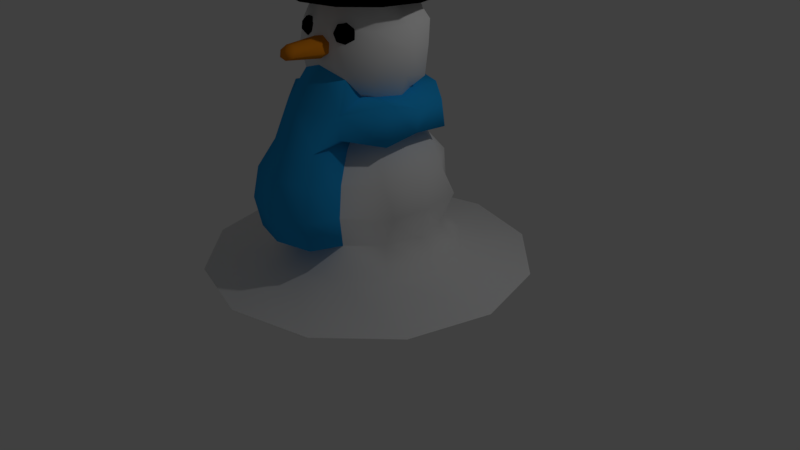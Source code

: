 # Source: snowman.blend  (saved by Blender 2.79.0; exported with 4.5.12 LTS)
import bpy
from mathutils import Matrix  # noqa: F401  (used for matrix-valued properties, if any)

bpy.ops.wm.read_factory_settings(use_empty=True)
scene = bpy.context.scene
scene.name = 'Scene'

# ---- collections
col_collection_1 = bpy.data.collections.new('Collection 1'); scene.collection.children.link(col_collection_1)

# ---- materials (node trees are filled in below, after node groups)
mat_snowman = bpy.data.materials.new('snowman')
mat_snowman.alpha_threshold = 0.0
mat_snowman.use_transparent_shadow = False
mat_snowman.roughness = 0.5
mat_scarf = bpy.data.materials.new('scarf')
mat_scarf.alpha_threshold = 0.0
mat_scarf.use_transparent_shadow = False
mat_scarf.diffuse_color = (0.01762, 0.3606, 0.8, 1.0)
mat_scarf.roughness = 0.5
mat_hat = bpy.data.materials.new('hat')
mat_hat.alpha_threshold = 0.0
mat_hat.use_transparent_shadow = False
mat_hat.diffuse_color = (0.0, 0.0, 0.0, 1.0)
mat_hat.roughness = 0.5
mat_eyes = bpy.data.materials.new('eyes')
mat_eyes.alpha_threshold = 0.0
mat_eyes.use_transparent_shadow = False
mat_eyes.diffuse_color = (0.0, 0.0, 0.0, 1.0)
mat_eyes.roughness = 0.5
mat_nose = bpy.data.materials.new('nose')
mat_nose.alpha_threshold = 0.0
mat_nose.use_transparent_shadow = False
mat_nose.diffuse_color = (0.8, 0.2537, 0.01031, 1.0)
mat_nose.roughness = 0.5

# ---- material node trees

# ---- world
world_world = bpy.data.worlds.new('World'); scene.world = world_world
world_world.color = (0.05088, 0.05088, 0.05088)
world_world.use_sun_shadow = False
world_world.sun_shadow_jitter_overblur = 0.0
world_world.cycles.sampling_method = 'MANUAL'

# ---- cameras
cam_camera = bpy.data.cameras.new('Camera')
cam_camera.clip_end = 100.0
cam_camera.lens = 35.0
cam_camera.sensor_width = 32.0
cam_camera.sensor_height = 18.0
cam_camera.ortho_scale = 7.314
cam_camera.dof.focus_distance = 0.0
cam_camera.dof.aperture_fstop = 128.0

# ---- lights
light_lamp = bpy.data.lights.new('Lamp', 'POINT')
light_lamp.transmission_factor = 0.0
light_lamp.cutoff_distance = 30.0
light_lamp.energy = 100.0
light_lamp.shadow_buffer_clip_start = 1.001
light_lamp.shadow_soft_size = 0.1
light_lamp.shadow_maximum_resolution = 0.006
light_lamp.use_absolute_resolution = True

# ---- meshes
me_sphere = bpy.data.meshes.new('Sphere')
me_sphere.from_pydata([(0.3547, 0.6117, 1.673), (0.5394, 0.7825, 1.4), (0.4869, 0.7916, 0.5028), (0.6086, 1.05, 0.2588), (7.575e-08, 1.306e-07, -0.04203), (0.6552, 0.3968, 1.676), (0.801, 0.4604, 1.349), (0.9253, 0.5686, 0.9885), (0.801, 0.4604, 0.5832), (1.052, 0.6046, 0.2588), (1.801, 1.035, 0.04203), (0.7071, -0.00135, 1.673), (0.9239, -0.001764, 1.349), (1.0, -0.001909, 0.9659), (0.9239, -0.001764, 0.5832), (1.213, -0.002317, 0.2588), (2.077, -0.003966, 0.04203), (0.6117, -0.3547, 1.673), (0.7992, -0.4635, 1.349), (0.9365, -0.4354, 0.952), (0.7992, -0.4635, 0.5832), (1.05, -0.6086, 0.2588), (1.797, -1.042, 0.04203), (0.3524, -0.613, 1.673), (0.4604, -0.801, 1.349), (0.4983, -0.867, 0.9659), (0.4604, -0.801, 0.5832), (0.6046, -1.052, 0.2588), (1.035, -1.801, 0.04203), (-0.00135, -0.7071, 1.673), (0.4595, -1.277, 1.444), (0.3515, -1.089, 1.768), (-0.001764, -0.9239, 0.5832), (-0.002317, -1.213, 0.2588), (-0.003967, -2.077, 0.04203), (-0.3547, -0.6117, 1.673), (-0.4635, -0.7992, 1.349), (-0.5017, -0.8651, 0.9659), (-0.4635, -0.7992, 0.5832), (-0.6086, -1.05, 0.2588), (-1.042, -1.797, 0.04203), (-0.613, -0.3524, 1.673), (-0.7909, -0.4955, 1.252), (-0.867, -0.4983, 0.9659), (-0.801, -0.4604, 0.5832), (-1.052, -0.6046, 0.2588), (-1.801, -1.035, 0.04203), (-0.7071, 0.00135, 1.673), (-0.9239, 0.001764, 1.349), (-1.0, 0.00191, 0.9659), (-0.9239, 0.001764, 0.5832), (-1.213, 0.002317, 0.2588), (-2.077, 0.003967, 0.04203), (-0.6117, 0.3547, 1.673), (-0.8516, 0.391, 1.387), (-0.92, 0.4708, 0.888), (-0.7992, 0.4635, 0.5832), (-1.05, 0.6086, 0.2588), (-1.797, 1.042, 0.04203), (-0.3524, 0.613, 1.673), (-0.4604, 0.801, 1.349), (-0.4983, 0.867, 0.9659), (-0.4604, 0.801, 0.5832), (-0.6046, 1.052, 0.2588), (-1.035, 1.801, 0.04203), (0.00135, 0.7071, 1.673), (0.001764, 0.9239, 1.349), (-0.06176, 1.019, 0.8758), (0.001764, 0.9239, 0.5832), (0.002317, 1.213, 0.2588), (0.003966, 2.077, 0.04203), (0.5017, 0.8651, 0.9659), (1.042, 1.797, 0.04203), (0.2733, 0.4714, 1.781), (0.4724, 0.2715, 1.781), (0.5449, -0.00104, 1.781), (0.4714, -0.2733, 1.781), (0.2715, -0.4724, 1.781), (-0.2733, -0.4714, 1.781), (-0.4724, -0.2715, 1.781), (-0.5449, 0.001041, 1.781), (-0.4714, 0.2733, 1.781), (-0.2715, 0.4724, 1.781), (0.001041, 0.5449, 1.781), (0.2883, 0.4971, 4.025), (0.2969, 0.512, 3.298), (0.3476, 0.5994, 3.084), (0.3476, 0.5994, 2.51), (0.2409, 0.5185, 2.233), (0.03819, -7.286e-05, 4.099), (0.4982, 0.2864, 4.025), (0.5191, 0.3005, 3.297), (0.649, 0.39, 3.075), (0.6502, 0.3738, 2.797), (0.62, 0.3498, 2.426), (0.4598, 0.2643, 2.267), (0.5747, -0.001097, 4.025), (0.5918, -0.00113, 3.298), (0.6929, -0.001323, 3.084), (0.75, -0.001432, 2.797), (0.6929, -0.001323, 2.51), (0.5538, 0.05114, 2.245), (0.4971, -0.2883, 4.025), (0.51, -0.3015, 3.293), (0.5835, -0.3844, 3.041), (0.6771, -0.3188, 2.857), (0.5614, -0.3829, 2.518), (0.4588, -0.266, 2.267), (0.2864, -0.4982, 4.025), (0.2949, -0.5131, 3.298), (0.3453, -0.6007, 3.084), (0.3738, -0.6502, 2.797), (0.3453, -0.6007, 2.51), (0.3416, -0.3702, 2.274), (-0.001097, -0.5747, 4.025), (-0.00113, -0.5918, 3.298), (-0.001323, -0.6929, 3.084), (-0.001432, -0.75, 2.797), (-0.02052, -0.669, 2.617), (-0.2883, -0.4971, 4.025), (-0.2969, -0.512, 3.298), (-0.3476, -0.5994, 3.084), (-0.3762, -0.6488, 2.797), (-0.3476, -0.5994, 2.51), (-0.3552, -0.3905, 2.258), (-0.5346, -0.3073, 4.015), (-0.5156, -0.2976, 3.287), (-0.6205, -0.3666, 2.994), (-0.7008, -0.3864, 2.696), (-0.6007, -0.3453, 2.51), (-0.4598, -0.2643, 2.267), (-0.6376, 0.001218, 4.01), (-0.5918, 0.00113, 3.298), (-0.6929, 0.001323, 3.084), (-0.75, 0.001432, 2.797), (-0.6929, 0.001323, 2.51), (-0.5303, 0.001013, 2.267), (-0.5334, 0.3093, 4.015), (-0.512, 0.2969, 3.298), (-0.5994, 0.3476, 3.084), (-0.6488, 0.3762, 2.797), (-0.5994, 0.3476, 2.51), (-0.5555, 0.1462, 2.289), (-0.2864, 0.4982, 4.025), (-0.2949, 0.5131, 3.298), (-0.3453, 0.6007, 3.084), (-0.3738, 0.6502, 2.797), (-0.4182, 0.5099, 2.538), (-0.3885, 0.4437, 2.219), (0.001098, 0.5747, 4.025), (0.00113, 0.5918, 3.298), (0.001323, 0.6929, 3.084), (0.001432, 0.75, 2.797), (0.001323, 0.6929, 2.51), (0.08549, 0.533, 2.315), (0.3762, 0.6488, 2.797), (0.8725, -0.0222, 1.891), (0.9158, -0.001749, 2.163), (0.8, -0.4137, 1.795), (0.806, -0.3673, 2.268), (0.8015, 0.5061, 1.823), (0.794, 0.4564, 2.163), (0.4605, -0.8012, 1.886), (0.4564, -0.794, 2.163), (-0.004949, -1.023, 2.154), (0.4636, 0.7995, 1.886), (0.4955, 0.6607, 2.27), (0.008145, 0.9365, 1.819), (0.07169, 0.886, 2.222), (-0.4262, 0.8177, 1.848), (-0.3833, 0.83, 2.08), (-0.7786, 0.4894, 1.789), (-0.804, 0.5101, 2.124), (-0.949, 0.02659, 1.811), (-0.9158, 0.001749, 2.163), (-0.8245, -0.4673, 1.706), (-0.7928, -0.4293, 2.236), (-0.4636, -0.7995, 1.886), (-0.4594, -0.7923, 2.163), (0.3524, -0.613, 1.673), (0.4604, -0.801, 1.349), (0.4983, -0.867, 0.9659), (0.4604, -0.801, 0.5832), (-0.00135, -0.7071, 1.673), (-0.001764, -0.9239, 0.5832), (-0.3547, -0.6117, 1.673), (-0.4635, -0.7992, 1.349), (-0.5017, -0.8651, 0.9659), (-0.4635, -0.7992, 0.5832), (0.4974, -1.343, 1.061), (0.4595, -1.277, 0.6785), (-0.002259, -1.183, 1.768), (-0.002673, -1.4, 1.444), (-0.002819, -1.476, 1.061), (-0.002673, -1.4, 0.6785), (-0.3556, -1.088, 1.768), (-0.4644, -1.275, 1.444), (-0.5026, -1.341, 1.061), (-0.4644, -1.275, 0.6785), (0.4552, 0.785, 3.345), (0.7867, 0.4522, 3.345), (0.9074, -0.001733, 3.345), (0.785, -0.4552, 3.345), (0.4522, -0.7867, 3.345), (-0.001733, -0.9074, 3.345), (-0.4552, -0.785, 3.345), (-0.7867, -0.4522, 3.345), (-0.9074, 0.001733, 3.345), (-0.785, 0.4552, 3.345), (-0.4522, 0.7867, 3.345), (0.001733, 0.9074, 3.345), (0.4621, 0.7969, 3.397), (0.7987, 0.4591, 3.397), (0.9212, -0.001759, 3.397), (0.7969, -0.4621, 3.397), (0.4591, -0.7987, 3.397), (-0.001759, -0.9212, 3.397), (-0.4621, -0.7969, 3.397), (-0.7987, -0.4591, 3.397), (-0.9212, 0.001759, 3.397), (-0.7969, 0.4621, 3.397), (-0.4591, 0.7987, 3.397), (0.001759, 0.9212, 3.397), (-0.2936, 0.0005607, 4.075), (-0.3263, -0.1392, 4.07), (-0.4501, 0.0008596, 4.044), (-0.3258, 0.1404, 4.07), (0.3639, 0.6276, 3.44), (0.6289, 0.3615, 3.44), (0.7254, -0.001385, 3.44), (0.6276, -0.3639, 3.44), (0.3615, -0.6289, 3.44), (-0.001385, -0.7254, 3.44), (-0.3639, -0.6276, 3.44), (-0.6289, -0.3615, 3.44), (-0.7254, 0.001385, 3.44), (-0.6276, 0.3639, 3.44), (-0.3615, 0.6289, 3.44), (0.001385, 0.7254, 3.44), (0.3565, 0.6148, 3.743), (0.6161, 0.3542, 3.743), (0.7107, -0.001357, 3.743), (0.6148, -0.3565, 3.743), (0.3542, -0.6161, 3.743), (-0.001357, -0.7107, 3.743), (-0.3565, -0.6148, 3.743), (-0.6161, -0.3542, 3.743), (-0.7107, 0.001357, 3.743), (-0.6148, 0.3565, 3.743), (-0.3542, 0.6161, 3.743), (0.001357, 0.7107, 3.743), (0.01797, -1.203, 2.891), (-0.05188, -0.7578, 2.857), (0.04786, -1.145, 2.943), (-0.01431, -0.7026, 2.954), (0.1236, -1.111, 2.944), (0.09111, -0.6546, 2.975), (0.1881, -1.126, 2.893), (0.185, -0.6501, 2.904), (0.1214, -1.205, 2.9), (0.1928, -1.179, 2.83), (0.1966, -0.6923, 2.795), (0.1342, -1.23, 2.8), (0.1173, -0.7496, 2.73), (0.05639, -1.241, 2.828), (0.00668, -0.7787, 2.757), (-0.2739, -0.6801, 3.062), (-0.3137, -0.5876, 3.037), (-0.2234, -0.6571, 3.124), (-0.2422, -0.5551, 3.125), (-0.1402, -0.6558, 3.126), (-0.1246, -0.5532, 3.127), (-0.087, -0.6772, 3.065), (-0.04938, -0.5834, 3.042), (-0.1797, -0.7233, 3.057), (-0.1039, -0.7051, 2.989), (-0.07325, -0.6229, 2.933), (-0.1781, -0.7186, 2.954), (-0.1782, -0.642, 2.884), (-0.2538, -0.7075, 2.987), (-0.2852, -0.6263, 2.93), (0.2972, -0.6615, 3.1), (0.2307, -0.579, 3.111), (0.3707, -0.6232, 3.121), (0.3346, -0.5248, 3.14), (0.4368, -0.6045, 3.07), (0.4282, -0.4984, 3.068), (0.4459, -0.6196, 2.987), (0.4409, -0.5198, 2.95), (0.3776, -0.6856, 3.035), (0.3909, -0.6571, 2.933), (0.3632, -0.5728, 2.874), (0.3134, -0.6887, 2.95), (0.2537, -0.6175, 2.898), (0.2717, -0.6907, 3.024), (0.1947, -0.6203, 3.003)], [], [(4, 72, 10), (3, 2, 8, 9), (71, 1, 6, 7), (72, 3, 9, 10), (2, 71, 7, 8), (1, 0, 5, 6), (10, 9, 15, 16), (8, 7, 13, 14), (6, 5, 11, 12), (4, 10, 16), (9, 8, 14, 15), (7, 6, 12, 13), (14, 13, 19, 20), (12, 11, 17, 18), (4, 16, 22), (15, 14, 20, 21), (13, 12, 18, 19), (16, 15, 21, 22), (4, 22, 28), (21, 20, 26, 27), (19, 18, 24, 25), (22, 21, 27, 28), (20, 19, 25, 26), (18, 17, 23, 24), (36, 37, 187, 186), (28, 27, 33, 34), (25, 24, 180, 181), (38, 32, 184, 188), (4, 28, 34), (27, 26, 32, 33), (34, 33, 39, 40), (35, 36, 186, 185), (24, 23, 179, 180), (4, 34, 40), (33, 32, 38, 39), (29, 35, 185, 183), (36, 35, 41, 42), (4, 40, 46), (39, 38, 44, 45), (37, 36, 42, 43), (40, 39, 45, 46), (38, 37, 43, 44), (4, 46, 52), (45, 44, 50, 51), (43, 42, 48, 49), (46, 45, 51, 52), (44, 43, 49, 50), (42, 41, 47, 48), (52, 51, 57, 58), (50, 49, 55, 56), (48, 47, 53, 54), (4, 52, 58), (51, 50, 56, 57), (49, 48, 54, 55), (58, 57, 63, 64), (56, 55, 61, 62), (54, 53, 59, 60), (4, 58, 64), (57, 56, 62, 63), (55, 54, 60, 61), (4, 64, 70), (63, 62, 68, 69), (61, 60, 66, 67), (64, 63, 69, 70), (62, 61, 67, 68), (60, 59, 65, 66), (69, 68, 2, 3), (67, 66, 1, 71), (70, 69, 3, 72), (68, 67, 71, 2), (66, 65, 0, 1), (4, 70, 72), (65, 83, 73, 0), (59, 82, 83, 65), (53, 81, 82, 59), (47, 80, 81, 53), (41, 79, 80, 47), (35, 78, 79, 41), (17, 76, 77, 23), (11, 75, 76, 17), (5, 74, 75, 11), (0, 73, 74, 5), (88, 87, 94, 95), (155, 86, 92, 93), (239, 84, 90, 240), (87, 155, 93, 94), (86, 85, 91, 92), (84, 89, 90), (94, 93, 99, 100), (92, 91, 97, 98), (90, 89, 96), (95, 94, 100, 101), (93, 92, 98, 99), (240, 90, 96, 241), (100, 99, 105, 106), (98, 97, 103, 104), (96, 89, 102), (101, 100, 106, 107), (99, 98, 104, 105), (241, 96, 102, 242), (107, 106, 112, 113), (105, 104, 110, 111), (242, 102, 108, 243), (106, 105, 111, 112), (104, 103, 109, 110), (102, 89, 108), (111, 110, 116, 117), (243, 108, 114, 244), (112, 111, 117, 118), (110, 109, 115, 116), (108, 89, 114), (113, 112, 163), (118, 117, 122, 123), (116, 115, 120, 121), (114, 89, 119), (124, 178, 123), (117, 116, 121, 122), (244, 114, 119, 245), (121, 120, 126, 127), (119, 89, 224, 125), (124, 123, 129, 130), (122, 121, 127, 128), (245, 119, 125, 246), (123, 122, 128, 129), (130, 129, 135, 136), (128, 127, 133, 134), (246, 125, 131, 247), (129, 128, 134, 135), (127, 126, 132, 133), (224, 89, 223, 225), (247, 131, 137, 248), (135, 134, 140, 141), (133, 132, 138, 139), (225, 223, 89, 226), (136, 135, 141, 142), (134, 133, 139, 140), (141, 140, 146, 147), (139, 138, 144, 145), (137, 226, 89, 143), (142, 141, 147, 148), (140, 139, 145, 146), (248, 137, 143, 249), (143, 89, 149), (148, 147, 153, 154), (146, 145, 151, 152), (249, 143, 149, 250), (147, 146, 152, 153), (145, 144, 150, 151), (154, 153, 87, 88), (152, 151, 86, 155), (250, 149, 84, 239), (153, 152, 155, 87), (151, 150, 85, 86), (149, 89, 84), (157, 101, 107, 159), (157, 161, 95, 101), (159, 107, 113, 163), (163, 112, 118, 164), (166, 88, 95, 161), (168, 154, 88, 166), (170, 148, 154, 168), (170, 172, 142, 148), (172, 174, 136, 142), (176, 130, 136, 174), (178, 124, 130, 176), (164, 118, 123, 178), (31, 162, 163), (78, 177, 175, 79), (177, 178, 176, 175), (79, 175, 173, 80), (175, 176, 174, 173), (81, 80, 173, 171), (171, 173, 174, 172), (82, 81, 171, 169), (169, 171, 172, 170), (82, 169, 167, 83), (169, 170, 168, 167), (83, 167, 165, 73), (167, 168, 166, 165), (73, 165, 160, 74), (165, 166, 161, 160), (195, 178, 177), (76, 158, 162, 77), (158, 159, 163, 162), (75, 74, 160, 156), (156, 160, 161, 157), (75, 156, 158, 76), (156, 157, 159, 158), (185, 186, 196, 195), (188, 184, 194, 198), (31, 163, 164, 191), (184, 182, 190, 194), (182, 181, 189, 190), (187, 188, 198, 197), (32, 26, 182, 184), (23, 29, 183, 179), (26, 25, 181, 182), (37, 38, 188, 187), (189, 30, 192, 193), (190, 189, 193, 194), (30, 31, 191, 192), (194, 193, 197, 198), (192, 191, 195, 196), (193, 192, 196, 197), (180, 179, 31, 30), (186, 187, 197, 196), (181, 180, 30, 189), (178, 195, 191, 164), (31, 179, 77, 162), (195, 177, 78, 185), (150, 210, 199, 85), (144, 209, 210, 150), (138, 208, 209, 144), (132, 207, 208, 138), (126, 206, 207, 132), (120, 205, 206, 126), (115, 204, 205, 120), (109, 203, 204, 115), (103, 202, 203, 109), (97, 201, 202, 103), (91, 200, 201, 97), (85, 199, 200, 91), (210, 222, 211, 199), (209, 221, 222, 210), (208, 220, 221, 209), (207, 219, 220, 208), (206, 218, 219, 207), (205, 217, 218, 206), (204, 216, 217, 205), (203, 215, 216, 204), (202, 214, 215, 203), (201, 213, 214, 202), (200, 212, 213, 201), (199, 211, 212, 200), (131, 225, 226, 137), (125, 224, 225, 131), (222, 238, 227, 211), (221, 237, 238, 222), (220, 236, 237, 221), (219, 235, 236, 220), (218, 234, 235, 219), (217, 233, 234, 218), (216, 232, 233, 217), (215, 231, 232, 216), (214, 230, 231, 215), (213, 229, 230, 214), (212, 228, 229, 213), (211, 227, 228, 212), (238, 250, 239, 227), (237, 249, 250, 238), (236, 248, 249, 237), (235, 247, 248, 236), (234, 246, 247, 235), (233, 245, 246, 234), (232, 244, 245, 233), (231, 243, 244, 232), (230, 242, 243, 231), (229, 241, 242, 230), (228, 240, 241, 229), (227, 239, 240, 228), (252, 251, 253, 254), (251, 259, 253), (254, 253, 255, 256), (253, 259, 255), (256, 255, 257, 258), (255, 259, 257), (258, 257, 260, 261), (257, 259, 260), (261, 260, 262, 263), (260, 259, 262), (262, 259, 264), (263, 262, 264, 265), (264, 259, 251), (265, 264, 251, 252), (267, 266, 268, 269), (266, 274, 268), (269, 268, 270, 271), (268, 274, 270), (271, 270, 272, 273), (270, 274, 272), (273, 272, 275, 276), (272, 274, 275), (276, 275, 277, 278), (275, 274, 277), (277, 274, 279), (278, 277, 279, 280), (279, 274, 266), (280, 279, 266, 267), (282, 281, 283, 284), (281, 289, 283), (284, 283, 285, 286), (283, 289, 285), (286, 285, 287, 288), (285, 289, 287), (288, 287, 290, 291), (287, 289, 290), (291, 290, 292, 293), (290, 289, 292), (292, 289, 294), (293, 292, 294, 295), (294, 289, 281), (295, 294, 281, 282)])
me_sphere.polygons.foreach_set('use_smooth', [True] * 302)
me_sphere.polygons.foreach_set('material_index', [0, 0, 0, 0, 0, 0, 0, 0, 0, 0, 0, 0, 0, 0, 0, 0, 0, 0, 0, 0, 0, 0, 0, 0, 0, 0, 0, 0, 0, 0, 0, 0, 0, 0, 0, 0, 0, 0, 0, 0, 0, 0, 0, 0, 0, 0, 0, 0, 0, 0, 0, 0, 0, 0, 0, 0, 0, 0, 0, 0, 0, 0, 0, 0, 0, 0, 0, 0, 0, 0, 0, 0, 0, 0, 0, 0, 0, 0, 0, 0, 0, 0, 0, 0, 2, 0, 0, 2, 0, 0, 2, 0, 0, 2, 0, 0, 2, 0, 0, 2, 0, 0, 2, 0, 0, 2, 0, 2, 0, 0, 2, 1, 0, 0, 2, 1, 0, 2, 0, 2, 0, 0, 2, 0, 0, 0, 2, 0, 0, 2, 2, 0, 0, 2, 0, 0, 0, 0, 2, 0, 0, 2, 2, 0, 0, 2, 0, 0, 0, 0, 2, 0, 0, 2, 1, 1, 1, 1, 1, 1, 1, 1, 1, 1, 1, 1, 1, 1, 1, 1, 1, 1, 1, 1, 1, 1, 1, 1, 1, 1, 1, 1, 1, 1, 1, 1, 1, 1, 1, 1, 1, 1, 1, 1, 0, 0, 0, 0, 1, 1, 1, 1, 1, 1, 1, 1, 1, 1, 1, 1, 2, 2, 2, 2, 2, 2, 2, 2, 2, 2, 2, 2, 2, 2, 2, 2, 2, 2, 2, 2, 2, 2, 2, 2, 2, 2, 2, 2, 2, 2, 2, 2, 2, 2, 2, 2, 2, 2, 2, 2, 2, 2, 2, 2, 2, 2, 2, 2, 2, 2, 4, 4, 4, 4, 4, 4, 4, 4, 4, 4, 4, 4, 4, 4, 3, 3, 3, 3, 3, 3, 3, 3, 3, 3, 3, 3, 3, 3, 3, 3, 3, 3, 3, 3, 3, 3, 3, 3, 3, 3, 3, 3])
_k = set([(10, 16), (10, 72), (16, 22), (22, 28), (28, 34), (34, 40), (40, 46), (46, 52), (52, 58), (58, 64), (64, 70), (70, 72), (73, 74), (73, 83), (74, 75), (75, 76), (76, 77), (77, 179), (78, 79), (78, 185), (79, 80), (80, 81), (81, 82), (82, 83), (85, 91), (85, 150), (88, 95), (88, 154), (91, 97), (95, 101), (97, 103), (101, 107), (107, 113), (112, 113), (112, 118), (115, 120), (118, 123), (120, 126), (123, 124), (124, 130), (126, 132), (130, 136), (132, 138), (136, 142), (138, 144), (142, 148), (144, 150), (148, 154), (179, 180), (180, 181), (181, 182), (182, 184), (184, 188), (185, 186), (186, 187), (187, 188), (227, 228), (227, 238), (228, 229), (229, 230), (230, 231), (231, 232), (232, 233), (233, 234), (234, 235), (235, 236), (236, 237), (237, 238)])
me_sphere.attributes.new('sharp_edge', 'BOOLEAN', 'EDGE').data.foreach_set('value', [ (min(e.vertices), max(e.vertices)) in _k for e in me_sphere.edges])
_uv = me_sphere.uv_layers.new(name='UVMap')
_uv.uv.foreach_set('vector', [0.7435, 0.7513, 0.8031, 0.5288, 0.9064, 0.5884, 0.4901, 0.2737, 0.4449, 0.2873, 0.4135, 0.239, 0.454, 0.2085, 0.3976, 0.3057, 0.3577, 0.3104, 0.3461, 0.2783, 0.3753, 0.2655, 0.5793, 0.2309, 0.4901, 0.2737, 0.454, 0.2085, 0.5216, 0.1441, 0.4449, 0.2873, 0.3976, 0.3057, 0.3753, 0.2655, 0.4135, 0.239, 0.3577, 0.3104, 0.3296, 0.3246, 0.3216, 0.2949, 0.3461, 0.2783, 0.5216, 0.1441, 0.454, 0.2085, 0.4051, 0.1628, 0.4401, 0.0841, 0.4135, 0.239, 0.3753, 0.2655, 0.3473, 0.2247, 0.376, 0.197, 0.3461, 0.2783, 0.3216, 0.2949, 0.2993, 0.2697, 0.3228, 0.2473, 0.7435, 0.7513, 0.9064, 0.5884, 0.966, 0.6917, 0.454, 0.2085, 0.4135, 0.239, 0.376, 0.197, 0.4051, 0.1628, 0.3753, 0.2655, 0.3461, 0.2783, 0.3228, 0.2473, 0.3473, 0.2247, 0.376, 0.197, 0.3473, 0.2247, 0.3196, 0.1985, 0.3349, 0.1635, 0.3228, 0.2473, 0.2993, 0.2697, 0.2751, 0.2501, 0.2927, 0.2224, 0.7435, 0.7513, 0.966, 0.6917, 0.966, 0.8109, 0.4051, 0.1628, 0.376, 0.197, 0.3349, 0.1635, 0.357, 0.1238, 0.3473, 0.2247, 0.3228, 0.2473, 0.2927, 0.2224, 0.3196, 0.1985, 0.4751, 0.1145, 0.4051, 0.1628, 0.357, 0.1238, 0.3974, 0.04732, 0.7435, 0.7513, 0.966, 0.8109, 0.9064, 0.9142, 0.357, 0.1238, 0.3349, 0.1635, 0.2912, 0.1412, 0.3002, 0.1027, 0.3196, 0.1985, 0.2927, 0.2224, 0.2553, 0.2033, 0.2718, 0.1707, 0.3974, 0.04732, 0.357, 0.1238, 0.3002, 0.1027, 0.3041, 0.02097, 0.3349, 0.1635, 0.3196, 0.1985, 0.2718, 0.1707, 0.2912, 0.1412, 0.2927, 0.2224, 0.2751, 0.2501, 0.2454, 0.238, 0.2553, 0.2033, 0.0, 0.0, 0.0, 0.0, 0.0, 0.0, 0.0, 0.0, 0.05482, 0.6645, 0.1378, 0.5966, 0.2001, 0.6391, 0.1593, 0.7409, 0.0, 0.0, 0.0, 0.0, 0.0, 0.0, 0.0, 0.0, 0.0, 0.0, 0.0, 0.0, 0.0, 0.0, 0.0, 0.0, 0.7435, 0.7513, 0.9064, 0.9142, 0.8031, 0.9738, 0.1378, 0.5966, 0.1721, 0.5605, 0.2187, 0.5905, 0.2001, 0.6391, 0.1593, 0.7409, 0.2001, 0.6391, 0.2781, 0.6515, 0.2859, 0.7622, 0.0, 0.0, 0.0, 0.0, 0.0, 0.0, 0.0, 0.0, 0.0, 0.0, 0.0, 0.0, 0.0, 0.0, 0.0, 0.0, 0.7435, 0.7513, 0.8031, 0.9738, 0.6838, 0.9738, 0.2001, 0.6391, 0.2187, 0.5905, 0.2742, 0.5986, 0.2781, 0.6515, 0.0, 0.0, 0.0, 0.0, 0.0, 0.0, 0.0, 0.0, 0.2368, 0.5231, 0.2271, 0.4812, 0.2636, 0.4688, 0.2843, 0.5127, 0.7435, 0.7513, 0.6838, 0.9738, 0.5806, 0.9142, 0.2781, 0.6515, 0.2742, 0.5986, 0.329, 0.5764, 0.3574, 0.6281, 0.2542, 0.5625, 0.2368, 0.5231, 0.2843, 0.5127, 0.3038, 0.5367, 0.2859, 0.7622, 0.2781, 0.6515, 0.3574, 0.6281, 0.4098, 0.7286, 0.2742, 0.5986, 0.2542, 0.5625, 0.3038, 0.5367, 0.329, 0.5764, 0.7435, 0.7513, 0.5806, 0.9142, 0.5209, 0.8109, 0.3574, 0.6281, 0.329, 0.5764, 0.3829, 0.5377, 0.426, 0.5782, 0.3038, 0.5367, 0.2843, 0.5127, 0.3186, 0.4745, 0.3466, 0.502, 0.4098, 0.7286, 0.3574, 0.6281, 0.426, 0.5782, 0.5094, 0.6541, 0.329, 0.5764, 0.3038, 0.5367, 0.3466, 0.502, 0.3829, 0.5377, 0.2843, 0.5127, 0.2636, 0.4688, 0.2931, 0.4476, 0.3186, 0.4745, 0.5094, 0.6541, 0.426, 0.5782, 0.4759, 0.5087, 0.5767, 0.5541, 0.3829, 0.5377, 0.3466, 0.502, 0.3841, 0.4674, 0.4228, 0.4824, 0.3186, 0.4745, 0.2931, 0.4476, 0.3153, 0.4203, 0.3402, 0.4447, 0.7435, 0.7513, 0.5209, 0.8109, 0.5209, 0.6917, 0.426, 0.5782, 0.3829, 0.5377, 0.4228, 0.4824, 0.4759, 0.5087, 0.3466, 0.502, 0.3186, 0.4745, 0.3402, 0.4447, 0.3841, 0.4674, 0.5767, 0.5541, 0.4759, 0.5087, 0.503, 0.43, 0.6092, 0.4437, 0.4228, 0.4824, 0.3841, 0.4674, 0.4001, 0.4081, 0.4459, 0.4199, 0.3402, 0.4447, 0.3153, 0.4203, 0.3288, 0.389, 0.3626, 0.3986, 0.7435, 0.7513, 0.5209, 0.6917, 0.5806, 0.5884, 0.4759, 0.5087, 0.4228, 0.4824, 0.4459, 0.4199, 0.503, 0.43, 0.3841, 0.4674, 0.3402, 0.4447, 0.3626, 0.3986, 0.4001, 0.4081, 0.7435, 0.7513, 0.5806, 0.5884, 0.6838, 0.5288, 0.503, 0.43, 0.4459, 0.4199, 0.4517, 0.3542, 0.5073, 0.3497, 0.4001, 0.4081, 0.3626, 0.3986, 0.3684, 0.3566, 0.4148, 0.3623, 0.6092, 0.4437, 0.503, 0.43, 0.5073, 0.3497, 0.6092, 0.3334, 0.4459, 0.4199, 0.4001, 0.4081, 0.4148, 0.3623, 0.4517, 0.3542, 0.3626, 0.3986, 0.3288, 0.389, 0.3336, 0.3564, 0.3684, 0.3566, 0.5073, 0.3497, 0.4517, 0.3542, 0.4449, 0.2873, 0.4901, 0.2737, 0.4148, 0.3623, 0.3684, 0.3566, 0.3577, 0.3104, 0.3976, 0.3057, 0.6092, 0.3334, 0.5073, 0.3497, 0.4901, 0.2737, 0.5793, 0.2309, 0.4517, 0.3542, 0.4148, 0.3623, 0.3976, 0.3057, 0.4449, 0.2873, 0.3684, 0.3566, 0.3336, 0.3564, 0.3296, 0.3246, 0.3577, 0.3104, 0.7435, 0.7513, 0.6838, 0.5288, 0.8031, 0.5288, 0.3336, 0.3564, 0.3154, 0.3562, 0.3126, 0.3291, 0.3296, 0.3246, 0.3288, 0.389, 0.3107, 0.3839, 0.3154, 0.3562, 0.3336, 0.3564, 0.3153, 0.4203, 0.2986, 0.4103, 0.3107, 0.3839, 0.3288, 0.389, 0.2931, 0.4476, 0.2794, 0.4331, 0.2986, 0.4103, 0.3153, 0.4203, 0.2636, 0.4688, 0.2544, 0.4505, 0.2794, 0.4331, 0.2931, 0.4476, 0.2271, 0.4812, 0.2249, 0.4596, 0.2544, 0.4505, 0.2636, 0.4688, 0.2751, 0.2501, 0.2664, 0.2649, 0.2426, 0.2555, 0.2454, 0.238, 0.2993, 0.2697, 0.2864, 0.2818, 0.2664, 0.2649, 0.2751, 0.2501, 0.3216, 0.2949, 0.3017, 0.3043, 0.2864, 0.2818, 0.2993, 0.2697, 0.3296, 0.3246, 0.3126, 0.3291, 0.3017, 0.3043, 0.3216, 0.2949, 0.02321, 0.9671, 0.02117, 0.9284, 0.0655, 0.9319, 0.0651, 0.9599, 0.01837, 0.8909, 0.02345, 0.8533, 0.0644, 0.8626, 0.06456, 0.8922, 0.7926, 0.9676, 0.7289, 0.9381, 0.7509, 0.8757, 0.8156, 0.8931, 0.02117, 0.9284, 0.01837, 0.8909, 0.06456, 0.8922, 0.0655, 0.9319, 0.02345, 0.8533, 0.03135, 0.8244, 0.06951, 0.831, 0.0644, 0.8626, 0.2345, 0.3844, 0.3245, 0.3043, 0.2902, 0.4165, 0.0655, 0.9319, 0.06456, 0.8922, 0.1052, 0.894, 0.1039, 0.9251, 0.0644, 0.8626, 0.06951, 0.831, 0.1088, 0.8346, 0.1069, 0.8625, 0.2902, 0.4165, 0.3245, 0.3043, 0.3546, 0.4165, 0.0651, 0.9599, 0.0655, 0.9319, 0.1039, 0.9251, 0.09567, 0.9609, 0.06456, 0.8922, 0.0644, 0.8626, 0.1069, 0.8625, 0.1052, 0.894, 0.8156, 0.8931, 0.7509, 0.8757, 0.7636, 0.8117, 0.8289, 0.82, 0.1039, 0.9251, 0.1052, 0.894, 0.139, 0.89, 0.1488, 0.9282, 0.1069, 0.8625, 0.1088, 0.8346, 0.1486, 0.8362, 0.1509, 0.8697, 0.3546, 0.4165, 0.3245, 0.3043, 0.4103, 0.3844, 0.09567, 0.9609, 0.1039, 0.9251, 0.1488, 0.9282, 0.139, 0.963, 0.1052, 0.894, 0.1069, 0.8625, 0.1509, 0.8697, 0.139, 0.89, 0.8289, 0.82, 0.7636, 0.8117, 0.7676, 0.7469, 0.8331, 0.7467, 0.139, 0.963, 0.1488, 0.9282, 0.1855, 0.9328, 0.1591, 0.9671, 0.139, 0.89, 0.1509, 0.8697, 0.1872, 0.8658, 0.1868, 0.8985, 0.8331, 0.7467, 0.7676, 0.7469, 0.7632, 0.6824, 0.828, 0.6736, 0.1488, 0.9282, 0.139, 0.89, 0.1868, 0.8985, 0.1855, 0.9328, 0.1509, 0.8697, 0.1486, 0.8362, 0.1873, 0.8373, 0.1872, 0.8658, 0.4103, 0.3844, 0.3245, 0.3043, 0.4425, 0.3287, 0.1868, 0.8985, 0.1872, 0.8658, 0.2272, 0.8647, 0.2286, 0.8964, 0.828, 0.6736, 0.7632, 0.6824, 0.7504, 0.619, 0.8133, 0.6018, 0.1855, 0.9328, 0.1868, 0.8985, 0.2286, 0.8964, 0.2323, 0.9198, 0.1872, 0.8658, 0.1873, 0.8373, 0.2258, 0.8368, 0.2272, 0.8647, 0.4425, 0.3287, 0.3245, 0.3043, 0.4425, 0.2643, 0.632, 0.3292, 0.5872, 0.3327, 0.5719, 0.2696, 0.2323, 0.9198, 0.2286, 0.8964, 0.2703, 0.8928, 0.2761, 0.9265, 0.2272, 0.8647, 0.2258, 0.8368, 0.2633, 0.8342, 0.2665, 0.8613, 0.4425, 0.2643, 0.3245, 0.3043, 0.4104, 0.2085, 0.593, 0.4296, 0.5181, 0.4348, 0.574, 0.3972, 0.2286, 0.8964, 0.2272, 0.8647, 0.2665, 0.8613, 0.2703, 0.8928, 0.8133, 0.6018, 0.7504, 0.619, 0.7292, 0.5581, 0.7889, 0.532, 0.2665, 0.8613, 0.2633, 0.8342, 0.3009, 0.8295, 0.3053, 0.8661, 0.4104, 0.2085, 0.3245, 0.3043, 0.3333, 0.2212, 0.3569, 0.1673, 0.3051, 0.9542, 0.2761, 0.9265, 0.315, 0.9158, 0.3232, 0.9471, 0.2703, 0.8928, 0.2665, 0.8613, 0.3053, 0.8661, 0.3121, 0.8954, 0.7889, 0.532, 0.7292, 0.5581, 0.7015, 0.4952, 0.7557, 0.4639, 0.2761, 0.9265, 0.2703, 0.8928, 0.3121, 0.8954, 0.315, 0.9158, 0.3232, 0.9471, 0.315, 0.9158, 0.3508, 0.909, 0.3555, 0.9417, 0.3121, 0.8954, 0.3053, 0.8661, 0.3423, 0.8509, 0.3462, 0.8801, 0.7557, 0.4639, 0.7015, 0.4952, 0.6632, 0.432, 0.7149, 0.3971, 0.315, 0.9158, 0.3121, 0.8954, 0.3462, 0.8801, 0.3508, 0.909, 0.3053, 0.8661, 0.3009, 0.8295, 0.3388, 0.824, 0.3423, 0.8509, 0.3333, 0.2212, 0.3245, 0.3043, 0.3062, 0.2357, 0.2973, 0.2026, 0.7149, 0.3971, 0.6632, 0.432, 0.6177, 0.3729, 0.668, 0.3331, 0.3508, 0.909, 0.3462, 0.8801, 0.3831, 0.8745, 0.3873, 0.9036, 0.3423, 0.8509, 0.3388, 0.824, 0.3753, 0.8195, 0.3791, 0.8456, 0.2973, 0.2026, 0.3062, 0.2357, 0.3245, 0.3043, 0.2754, 0.2367, 0.3555, 0.9417, 0.3508, 0.909, 0.3873, 0.9036, 0.3724, 0.9348, 0.3462, 0.8801, 0.3423, 0.8509, 0.3791, 0.8456, 0.3831, 0.8745, 0.3873, 0.9036, 0.3831, 0.8745, 0.4195, 0.8685, 0.4125, 0.8977, 0.3791, 0.8456, 0.3753, 0.8195, 0.411, 0.8146, 0.4153, 0.84, 0.228, 0.2019, 0.2754, 0.2367, 0.3245, 0.3043, 0.2023, 0.2643, 0.3724, 0.9348, 0.3873, 0.9036, 0.4125, 0.8977, 0.4157, 0.9352, 0.3831, 0.8745, 0.3791, 0.8456, 0.4153, 0.84, 0.4195, 0.8685, 0.668, 0.3331, 0.6177, 0.3729, 0.567, 0.3228, 0.6161, 0.2745, 0.2023, 0.2643, 0.3245, 0.3043, 0.2023, 0.3286, 0.4157, 0.9352, 0.4125, 0.8977, 0.4596, 0.8925, 0.4719, 0.9196, 0.4195, 0.8685, 0.4153, 0.84, 0.4513, 0.8334, 0.4566, 0.8626, 0.6161, 0.2745, 0.567, 0.3228, 0.5162, 0.278, 0.5573, 0.2233, 0.4125, 0.8977, 0.4195, 0.8685, 0.4566, 0.8626, 0.4596, 0.8925, 0.4153, 0.84, 0.411, 0.8146, 0.4455, 0.8085, 0.4513, 0.8334, 0.4719, 0.9196, 0.4596, 0.8925, 0.5, 0.8908, 0.4918, 0.927, 0.4566, 0.8626, 0.4513, 0.8334, 0.4888, 0.8236, 0.4979, 0.856, 0.5573, 0.2233, 0.5162, 0.278, 0.459, 0.2424, 0.4894, 0.1784, 0.4596, 0.8925, 0.4566, 0.8626, 0.4979, 0.856, 0.5, 0.8908, 0.4513, 0.8334, 0.4455, 0.8085, 0.4786, 0.799, 0.4888, 0.8236, 0.2023, 0.3286, 0.3245, 0.3043, 0.2345, 0.3844, 0.7115, 0.288, 0.6929, 0.3297, 0.6527, 0.3212, 0.6645, 0.2783, 0.7115, 0.288, 0.7515, 0.3296, 0.7099, 0.3538, 0.6929, 0.3297, 0.6645, 0.2783, 0.6527, 0.3212, 0.632, 0.3292, 0.5719, 0.2696, 0.5719, 0.2696, 0.5872, 0.3327, 0.568, 0.3632, 0.4959, 0.3337, 0.7517, 0.3734, 0.724, 0.3919, 0.7099, 0.3538, 0.7515, 0.3296, 0.7542, 0.4259, 0.7157, 0.4118, 0.724, 0.3919, 0.7517, 0.3734, 0.737, 0.4793, 0.6915, 0.4622, 0.7157, 0.4118, 0.7542, 0.4259, 0.737, 0.4793, 0.6835, 0.508, 0.6531, 0.4685, 0.6915, 0.4622, 0.6835, 0.508, 0.6286, 0.5051, 0.6373, 0.4618, 0.6531, 0.4685, 0.5823, 0.4836, 0.6073, 0.4464, 0.6373, 0.4618, 0.6286, 0.5051, 0.5181, 0.4348, 0.593, 0.4296, 0.6073, 0.4464, 0.5823, 0.4836, 0.4959, 0.3337, 0.568, 0.3632, 0.574, 0.3972, 0.5181, 0.4348, 0.4519, 0.2102, 0.5525, 0.2003, 0.5719, 0.2696, 0.4421, 0.6054, 0.4532, 0.4742, 0.5554, 0.5424, 0.527, 0.6358, 0.4532, 0.4742, 0.5181, 0.4348, 0.5823, 0.4836, 0.5554, 0.5424, 0.527, 0.6358, 0.5554, 0.5424, 0.6249, 0.5512, 0.6205, 0.6637, 0.5554, 0.5424, 0.5823, 0.4836, 0.6286, 0.5051, 0.6249, 0.5512, 0.7271, 0.6637, 0.6205, 0.6637, 0.6249, 0.5512, 0.6949, 0.5487, 0.6949, 0.5487, 0.6249, 0.5512, 0.6286, 0.5051, 0.6835, 0.508, 0.8427, 0.6164, 0.7271, 0.6637, 0.6949, 0.5487, 0.7562, 0.5094, 0.7562, 0.5094, 0.6949, 0.5487, 0.6835, 0.508, 0.737, 0.4793, 0.8427, 0.6164, 0.7562, 0.5094, 0.7982, 0.4554, 0.9402, 0.519, 0.7562, 0.5094, 0.737, 0.4793, 0.7542, 0.4259, 0.7982, 0.4554, 0.9402, 0.519, 0.7982, 0.4554, 0.8089, 0.3801, 0.9999, 0.37, 0.7982, 0.4554, 0.7542, 0.4259, 0.7517, 0.3734, 0.8089, 0.3801, 0.9999, 0.37, 0.8089, 0.3801, 0.7933, 0.3127, 0.916, 0.2286, 0.8089, 0.3801, 0.7517, 0.3734, 0.7515, 0.3296, 0.7933, 0.3127, 0.3833, 0.4029, 0.5181, 0.4348, 0.4532, 0.4742, 0.7063, 0.1233, 0.6754, 0.2087, 0.5525, 0.2003, 0.6242, 0.07762, 0.6754, 0.2087, 0.6645, 0.2783, 0.5719, 0.2696, 0.5525, 0.2003, 0.8084, 0.1627, 0.916, 0.2286, 0.7933, 0.3127, 0.7351, 0.2486, 0.7351, 0.2486, 0.7933, 0.3127, 0.7515, 0.3296, 0.7115, 0.288, 0.8084, 0.1627, 0.7351, 0.2486, 0.6754, 0.2087, 0.7063, 0.1233, 0.7351, 0.2486, 0.7115, 0.288, 0.6645, 0.2783, 0.6754, 0.2087, 0.3975, 0.561, 0.2558, 0.5231, 0.2891, 0.3763, 0.3833, 0.4029, 8.145e-05, 0.3692, 0.01748, 0.1785, 0.1661, 0.2239, 0.1347, 0.3161, 0.4519, 0.2102, 0.5719, 0.2696, 0.4959, 0.3337, 0.408, 0.3036, 0.01748, 0.1785, 0.1091, 0.007179, 0.1899, 0.1285, 0.1661, 0.2239, 0.1091, 0.007179, 0.2675, 8.145e-05, 0.2696, 0.1468, 0.1899, 0.1285, 0.1224, 0.4629, 8.145e-05, 0.3692, 0.1347, 0.3161, 0.2081, 0.3497, 0.0, 0.0, 0.0, 0.0, 0.0, 0.0, 0.0, 0.0, 0.0, 0.0, 0.0, 0.0, 0.0, 0.0, 0.0, 0.0, 0.0, 0.0, 0.0, 0.0, 0.0, 0.0, 0.0, 0.0, 0.0, 0.0, 0.0, 0.0, 0.0, 0.0, 0.0, 0.0, 0.2696, 0.1468, 0.3522, 0.175, 0.3189, 0.2752, 0.2412, 0.2493, 0.1899, 0.1285, 0.2696, 0.1468, 0.2412, 0.2493, 0.1661, 0.2239, 0.3522, 0.175, 0.4519, 0.2102, 0.408, 0.3036, 0.3189, 0.2752, 0.1661, 0.2239, 0.2412, 0.2493, 0.2081, 0.3497, 0.1347, 0.3161, 0.3189, 0.2752, 0.408, 0.3036, 0.3833, 0.4029, 0.2891, 0.3763, 0.2412, 0.2493, 0.3189, 0.2752, 0.2891, 0.3763, 0.2081, 0.3497, 0.4165, 0.03165, 0.5586, 0.08945, 0.4519, 0.2102, 0.3522, 0.175, 0.2558, 0.5231, 0.1224, 0.4629, 0.2081, 0.3497, 0.2891, 0.3763, 0.2675, 8.145e-05, 0.4165, 0.03165, 0.3522, 0.175, 0.2696, 0.1468, 0.5181, 0.4348, 0.3833, 0.4029, 0.408, 0.3036, 0.4959, 0.3337, 0.4519, 0.2102, 0.5586, 0.08945, 0.6242, 0.07762, 0.5525, 0.2003, 0.3833, 0.4029, 0.4532, 0.4742, 0.4421, 0.6054, 0.3975, 0.561, 0.2591, 0.4924, 0.2779, 0.4264, 0.3648, 0.478, 0.3158, 0.5261, 0.1932, 0.4912, 0.1768, 0.4246, 0.2779, 0.4264, 0.2591, 0.4924, 0.1353, 0.5228, 0.08809, 0.473, 0.1768, 0.4246, 0.1932, 0.4912, 0.1007, 0.579, 0.03498, 0.559, 0.08809, 0.473, 0.1353, 0.5228, 0.09814, 0.6453, 0.03142, 0.6601, 0.03498, 0.559, 0.1007, 0.579, 0.1352, 0.7102, 0.08804, 0.7601, 0.03477, 0.6741, 0.1002, 0.6543, 0.1931, 0.7417, 0.1768, 0.8084, 0.08804, 0.7601, 0.1352, 0.7102, 0.2591, 0.7405, 0.2779, 0.8065, 0.1768, 0.8084, 0.1931, 0.7417, 0.315, 0.7074, 0.3648, 0.7548, 0.2779, 0.8065, 0.2591, 0.7405, 0.3484, 0.6494, 0.4148, 0.667, 0.3648, 0.7548, 0.315, 0.7074, 0.35, 0.5826, 0.4148, 0.5659, 0.4148, 0.667, 0.3484, 0.6494, 0.3158, 0.5261, 0.3648, 0.478, 0.4148, 0.5659, 0.35, 0.5826, 0.05512, 0.2774, 0.06549, 0.2822, 0.03519, 0.3758, 0.0236, 0.3711, 0.1028, 0.1972, 0.1116, 0.204, 0.06549, 0.2822, 0.05512, 0.2774, 0.1675, 0.1295, 0.1746, 0.1381, 0.1116, 0.204, 0.1028, 0.1972, 0.2462, 0.0772, 0.2513, 0.0873, 0.1746, 0.1381, 0.1675, 0.1295, 0.3353, 0.0432, 0.338, 0.05425, 0.2513, 0.0873, 0.2462, 0.0772, 0.4304, 0.02946, 0.4307, 0.04094, 0.338, 0.05425, 0.3353, 0.0432, 0.5271, 0.03702, 0.5248, 0.04835, 0.4307, 0.04094, 0.4304, 0.02946, 0.6206, 0.06586, 0.6158, 0.0765, 0.5248, 0.04835, 0.5271, 0.03702, 0.7062, 0.1149, 0.6991, 0.1244, 0.6158, 0.0765, 0.6206, 0.06586, 0.7796, 0.1822, 0.7706, 0.1899, 0.6991, 0.1244, 0.7062, 0.1149, 0.8373, 0.2643, 0.827, 0.27, 0.7706, 0.1899, 0.7796, 0.1822, 0.8819, 0.3633, 0.8709, 0.3691, 0.827, 0.27, 0.8373, 0.2643, 0.2866, 0.1628, 0.2973, 0.2026, 0.2754, 0.2367, 0.228, 0.2019, 0.3569, 0.1673, 0.3333, 0.2212, 0.2973, 0.2026, 0.2866, 0.1628, 0.06549, 0.2822, 0.1021, 0.2986, 0.07889, 0.3771, 0.03519, 0.3758, 0.1116, 0.204, 0.1445, 0.2292, 0.1021, 0.2986, 0.06549, 0.2822, 0.1746, 0.1381, 0.2015, 0.1703, 0.1445, 0.2292, 0.1116, 0.204, 0.2513, 0.0873, 0.2706, 0.1249, 0.2015, 0.1703, 0.1746, 0.1381, 0.338, 0.05425, 0.3487, 0.09553, 0.2706, 0.1249, 0.2513, 0.0873, 0.4307, 0.04094, 0.4321, 0.08394, 0.3487, 0.09553, 0.338, 0.05425, 0.5248, 0.04835, 0.5167, 0.09099, 0.4321, 0.08394, 0.4307, 0.04094, 0.6158, 0.0765, 0.5984, 0.1167, 0.5167, 0.09099, 0.5248, 0.04835, 0.6991, 0.1244, 0.6731, 0.16, 0.5984, 0.1167, 0.6158, 0.0765, 0.7706, 0.1899, 0.737, 0.2192, 0.6731, 0.16, 0.6991, 0.1244, 0.827, 0.27, 0.7866, 0.2918, 0.737, 0.2192, 0.7706, 0.1899, 0.8709, 0.3691, 0.8197, 0.3771, 0.7866, 0.2918, 0.827, 0.27, 0.5999, 0.1705, 0.5573, 0.2233, 0.4894, 0.1784, 0.529, 0.1197, 0.6637, 0.2278, 0.6161, 0.2745, 0.5573, 0.2233, 0.5999, 0.1705, 0.7204, 0.2914, 0.668, 0.3331, 0.6161, 0.2745, 0.6637, 0.2278, 0.7707, 0.3603, 0.7149, 0.3971, 0.668, 0.3331, 0.7204, 0.2914, 0.814, 0.433, 0.7557, 0.4639, 0.7149, 0.3971, 0.7707, 0.3603, 0.849, 0.5082, 0.7889, 0.532, 0.7557, 0.4639, 0.814, 0.433, 0.8749, 0.5859, 0.8133, 0.6018, 0.7889, 0.532, 0.849, 0.5082, 0.8908, 0.6658, 0.828, 0.6736, 0.8133, 0.6018, 0.8749, 0.5859, 0.8964, 0.747, 0.8331, 0.7467, 0.828, 0.6736, 0.8908, 0.6658, 0.8916, 0.8282, 0.8289, 0.82, 0.8331, 0.7467, 0.8964, 0.747, 0.877, 0.908, 0.8156, 0.8931, 0.8289, 0.82, 0.8916, 0.8282, 0.8552, 0.9859, 0.7926, 0.9676, 0.8156, 0.8931, 0.877, 0.908, 0.0, 0.0, 0.0, 0.0, 0.0, 0.0, 0.0, 0.0, 0.0, 0.0, 0.0, 0.0, 0.0, 0.0, 0.0, 0.0, 0.0, 0.0, 0.0, 0.0, 0.0, 0.0, 0.0, 0.0, 0.0, 0.0, 0.0, 0.0, 0.0, 0.0, 0.0, 0.0, 0.0, 0.0, 0.0, 0.0, 0.0, 0.0, 0.0, 0.0, 0.0, 0.0, 0.0, 0.0, 0.0, 0.0, 0.0, 0.0, 0.0, 0.0, 0.0, 0.0, 0.0, 0.0, 0.0, 0.0, 0.0, 0.0, 0.0, 0.0, 0.0, 0.0, 0.0, 0.0, 0.0, 0.0, 0.0, 0.0, 0.0, 0.0, 0.0, 0.0, 0.0, 0.0, 0.0, 0.0, 0.0, 0.0, 0.0, 0.0, 0.0, 0.0, 0.0, 0.0, 0.0, 0.0, 0.0, 0.0, 0.0, 0.0, 0.0, 0.0, 0.0, 0.0, 0.0, 0.0, 0.0, 0.0, 0.0, 0.0, 0.0, 0.0, 0.0, 0.0, 0.0, 0.0, 0.0, 0.0, 0.0, 0.0, 0.0, 0.0, 0.0, 0.0, 0.0, 0.0, 0.0, 0.0, 0.0, 0.0, 0.0, 0.0, 0.0, 0.0, 0.0, 0.0, 0.0, 0.0, 0.0, 0.0, 0.0, 0.0, 0.0, 0.0, 0.0, 0.0, 0.0, 0.0, 0.0, 0.0, 0.0, 0.0, 0.0, 0.0, 0.0, 0.0, 0.0, 0.0, 0.0, 0.0, 0.0, 0.0, 0.0, 0.0, 0.0, 0.0, 0.0, 0.0, 0.0, 0.0, 0.0, 0.0, 0.0, 0.0, 0.0, 0.0, 0.0, 0.0, 0.0, 0.0, 0.0, 0.0, 0.0, 0.0, 0.0, 0.0, 0.0, 0.0, 0.0, 0.0, 0.0, 0.0, 0.0, 0.0, 0.0, 0.0, 0.0, 0.0, 0.0, 0.0, 0.0, 0.0, 0.0, 0.0, 0.0, 0.0, 0.0, 0.0, 0.0, 0.0, 0.0, 0.0, 0.0, 0.0, 0.0, 0.0, 0.0, 0.0, 0.0, 0.0, 0.0, 0.0, 0.0, 0.0, 0.0, 0.0, 0.0, 0.0, 0.0, 0.0, 0.0, 0.0, 0.0, 0.0, 0.0, 0.0, 0.0, 0.0, 0.0, 0.0, 0.0, 0.0, 0.0, 0.0, 0.0, 0.0, 0.0, 0.0, 0.0, 0.0, 0.0, 0.0, 0.0, 0.0, 0.0, 0.0, 0.0, 0.0, 0.0, 0.0, 0.0, 0.0, 0.0, 0.0, 0.0, 0.0, 0.0, 0.0, 0.0, 0.0, 0.0, 0.0, 0.0, 0.0, 0.0, 0.0, 0.0, 0.0, 0.0, 0.0, 0.0, 0.0, 0.0, 0.0, 0.0, 0.0, 0.0, 0.0, 0.0, 0.0, 0.0, 0.0, 0.0, 0.0, 0.0, 0.0, 0.0, 0.0, 0.0, 0.0, 0.0, 0.0, 0.0, 0.0])
me_sphere.materials.append(mat_snowman)
me_sphere.materials.append(mat_scarf)
me_sphere.materials.append(mat_hat)
me_sphere.materials.append(mat_eyes)
me_sphere.materials.append(mat_nose)
me_sphere.use_remesh_preserve_volume = False
me_sphere.use_remesh_preserve_attributes = False
me_sphere.use_mirror_vertex_groups = False
me_sphere.update()
arm_armature = bpy.data.armatures.new('Armature')  # bones are not reproduced

# ---- objects
ob_armature = bpy.data.objects.new('Armature', arm_armature)
ob_sphere = bpy.data.objects.new('Sphere', me_sphere)
ob_lamp = bpy.data.objects.new('Lamp', light_lamp)
ob_camera = bpy.data.objects.new('Camera', cam_camera)

# ---- transforms, parenting, visibility, modifiers, constraints
ob_armature.location = (0.0, 0.0, 0.0)
ob_armature.lineart.crease_threshold = 0.0
ob_sphere.parent = ob_armature
ob_sphere.location = (0.0, 0.0, 0.0)
ob_sphere.lineart.crease_threshold = 0.0
_vg = ob_sphere.vertex_groups.new(name='hat')
_vg.add([84, 85, 89, 90, 91, 96, 97, 102, 103, 108, 109, 114, 115, 119, 120, 125, 126, 131, 132, 137, 138, 143, 144, 149, 150, 199, 200, 201, 202, 203, 204, 205, 206, 207, 208, 209, 210, 211, 212, 213, 214, 215, 216, 217, 218, 219, 220, 221, 222, 223, 224, 225, 226, 227, 228, 229, 230, 231, 232, 233, 234, 235, 236, 237, 238, 239, 240, 241, 242, 243, 244, 245, 246, 247, 248, 249, 250, 279], 1.0, 'REPLACE')
_vg = ob_sphere.vertex_groups.new(name='head')
_vg.add([85, 86, 87, 88, 91, 92, 93, 94, 95, 97, 98, 99, 100, 101, 103, 104, 105, 106, 107, 109, 110, 111, 112, 113, 115, 116, 117, 118, 120, 121, 122, 123, 124, 126, 127, 128, 129, 130, 132, 133, 134, 135, 136, 138, 139, 140, 141, 142, 144, 145, 146, 147, 148, 150, 151, 152, 153, 154, 155, 163, 164, 166, 178, 251, 252, 253, 254, 255, 256, 257, 258, 259, 260, 261, 262, 263, 264, 265, 266, 267, 268, 269, 270, 271, 272, 273, 274, 275, 276, 277, 278, 279, 280, 281, 282, 283, 284, 285, 286, 287, 288, 289, 290, 291, 292, 293, 294, 295], 1.0, 'REPLACE')
_vg = ob_sphere.vertex_groups.new(name='neck')
_vg.add([31, 73, 74, 75, 76, 77, 78, 79, 80, 81, 82, 83, 88, 95, 101, 107, 112, 113, 118, 123, 124, 130, 136, 142, 148, 154, 156, 157, 158, 159, 160, 161, 162, 163, 164, 165, 166, 167, 168, 169, 170, 171, 172, 173, 174, 175, 176, 177, 178, 179, 185, 191, 195], 1.0, 'REPLACE')
_vg = ob_sphere.vertex_groups.new(name='body')
_vg.add([0, 1, 2, 5, 6, 7, 8, 11, 12, 13, 14, 17, 18, 19, 20, 21, 23, 24, 25, 26, 29, 30, 31, 35, 36, 37, 38, 41, 42, 43, 44, 47, 48, 49, 50, 53, 54, 55, 56, 59, 60, 61, 62, 65, 66, 67, 68, 71, 73, 74, 75, 76, 77, 78, 79, 80, 81, 82, 83, 179, 180, 181, 182, 183, 184, 185, 186, 187, 188, 189, 190, 191, 192, 193, 194, 195, 196, 197, 198], 1.0, 'REPLACE')
_vg = ob_sphere.vertex_groups.new(name='root')
_vg.add([2, 3, 4, 8, 9, 10, 14, 15, 16, 20, 21, 22, 26, 27, 28, 32, 33, 34, 38, 39, 40, 44, 45, 46, 50, 51, 52, 56, 57, 58, 62, 63, 64, 68, 69, 70, 72, 182, 184, 188], 1.0, 'REPLACE')
_m = ob_sphere.modifiers.new('Armature', 'ARMATURE')
_m.object = ob_armature
ob_lamp.location = (4.076, 1.005, 5.904)
ob_lamp.rotation_euler = (0.6503, 0.05522, 1.866)
ob_lamp.lock_rotations_4d = False
ob_lamp.empty_display_type = 'ARROWS'
ob_lamp.color = (0.0, 0.0, 0.0, 0.0)
ob_lamp.lineart.crease_threshold = 0.0
ob_camera.location = (7.481, -6.508, 5.344)
ob_camera.rotation_euler = (1.109, 0.0, 0.8149)
ob_camera.lock_rotations_4d = False
ob_camera.empty_display_type = 'ARROWS'
ob_camera.color = (0.0, 0.0, 0.0, 0.0)
ob_camera.display_type = 'WIRE'
ob_camera.lineart.crease_threshold = 0.0

# ---- collection membership
col_collection_1.objects.link(ob_armature)
col_collection_1.objects.link(ob_sphere)
col_collection_1.objects.link(ob_lamp)
col_collection_1.objects.link(ob_camera)

# ---- scene / render settings (as saved in the file)
scene.camera = ob_camera
scene.frame_start = 1; scene.frame_end = 99; scene.frame_set(71)
scene.render.engine = 'BLENDER_EEVEE_NEXT'
scene.render.image_settings.file_format = 'JPEG'
scene.render.image_settings.color_mode = 'RGB'
scene.render.image_settings.quality = 50
scene.render.image_settings.compression = 50
scene.render.resolution_percentage = 50
scene.render.dither_intensity = 0.0
scene.render.use_bake_clear = False
scene.render.bake_margin = 5
scene.cycles.use_denoising = False
scene.cycles.samples = 128
scene.cycles.sampling_pattern = 'TABULATED_SOBOL'
scene.cycles.use_adaptive_sampling = False
scene.cycles.use_light_tree = False
scene.cycles.blur_glossy = 0.0
scene.cycles.sample_clamp_indirect = 0.0
scene.view_settings.view_transform = 'Standard'
bpy.context.view_layer.update()

